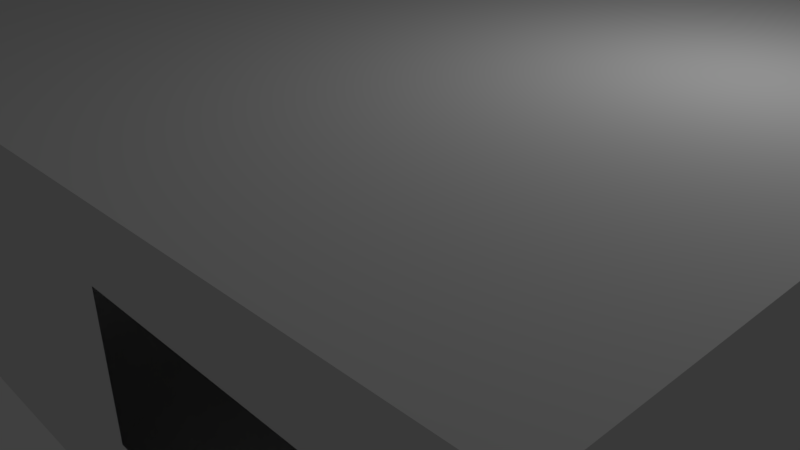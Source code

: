 # Source: Haunted_House_Prototype.blend  (saved by Blender 2.77.0; exported with 4.5.12 LTS)
import bpy
from mathutils import Matrix  # noqa: F401  (used for matrix-valued properties, if any)

bpy.ops.wm.read_factory_settings(use_empty=True)
scene = bpy.context.scene
scene.name = 'Scene'

# ---- collections
col_collection_1 = bpy.data.collections.new('Collection 1'); scene.collection.children.link(col_collection_1)

# ---- materials (node trees are filled in below, after node groups)
mat_material = bpy.data.materials.new('Material')
mat_material.alpha_threshold = 0.0
mat_material.use_transparent_shadow = False
mat_material.roughness = 0.5
mat_material.line_color = (0.0, 0.0, 0.0, 1.0)

# ---- material node trees

# ---- world
world_world = bpy.data.worlds.new('World'); scene.world = world_world
world_world.color = (0.05088, 0.05088, 0.05088)
world_world.use_sun_shadow = False
world_world.sun_shadow_jitter_overblur = 0.0
world_world.cycles.sampling_method = 'MANUAL'

# ---- cameras
cam_camera = bpy.data.cameras.new('Camera')
cam_camera.clip_end = 100.0
cam_camera.lens = 35.0
cam_camera.sensor_width = 32.0
cam_camera.sensor_height = 18.0
cam_camera.ortho_scale = 7.314
cam_camera.dof.focus_distance = 0.0
cam_camera.dof.aperture_fstop = 128.0

# ---- lights
light_lamp = bpy.data.lights.new('Lamp', 'POINT')
light_lamp.transmission_factor = 0.0
light_lamp.cutoff_distance = 30.0
light_lamp.energy = 100.0
light_lamp.shadow_buffer_clip_start = 1.001
light_lamp.shadow_soft_size = 0.1
light_lamp.shadow_maximum_resolution = 0.006
light_lamp.use_absolute_resolution = True

# ---- meshes
me_cube_003 = bpy.data.meshes.new('Cube.003')
me_cube_003.from_pydata([(-3.0, -4.5, 0.0), (-3.0, -4.5, 3.0), (-3.0, 4.5, 0.0), (-3.0, 4.5, 3.0), (3.0, -4.5, 0.0), (3.0, -4.5, 3.0), (3.0, 4.5, 0.0), (3.0, 4.5, 3.0)], [], [(1, 0, 2, 3), (3, 2, 6, 7), (7, 6, 4, 5), (5, 4, 0, 1), (0, 4, 6, 2), (5, 1, 3, 7)])
me_cube_003.use_remesh_preserve_volume = False
me_cube_003.use_remesh_preserve_attributes = False
me_cube_003.use_mirror_vertex_groups = False
me_cube_003.update()
me_cube_002 = bpy.data.meshes.new('Cube.002')
me_cube_002.from_pydata([(-3.5, -1.5, 0.0), (-3.5, -1.5, 3.0), (-3.5, 1.5, 0.0), (-3.5, 1.5, 3.0), (3.5, -1.5, 0.0), (3.5, -1.5, 3.0), (3.5, 1.5, 0.0), (3.5, 1.5, 3.0), (-3.5, -1.5, 2.3), (-3.5, 1.5, 2.3), (3.5, 1.5, 2.3), (3.5, -1.5, 2.3), (3.5, -1.0, 0.0), (3.5, 1.0, 0.0), (3.5, 1.0, 2.3), (3.5, -1.0, 2.3), (-3.5, 0.7, 0.0), (-3.5, -0.7, 0.0), (-3.5, -0.7, 2.3), (-3.5, 0.7, 2.3)], [], [(19, 16, 2, 9), (9, 2, 6, 10), (15, 12, 4, 11), (11, 4, 0, 8), (0, 4, 12, 13, 6, 2, 16, 17), (5, 1, 3, 7), (5, 11, 8, 1), (7, 10, 14, 15, 11, 5), (3, 9, 10, 7), (1, 8, 18, 19, 9, 3), (10, 6, 13, 14), (8, 0, 17, 18)])
me_cube_002.use_remesh_preserve_volume = False
me_cube_002.use_remesh_preserve_attributes = False
me_cube_002.use_mirror_vertex_groups = False
me_cube_002.update()
me_cube_001 = bpy.data.meshes.new('Cube.001')
me_cube_001.from_pydata([(3.0, 4.5, 0.0), (3.0, -4.5, 0.0), (-6.0, -4.5, 0.0), (-6.0, 4.5, 0.0), (3.0, 4.5, 3.0), (3.0, -4.5, 3.0), (-6.0, -4.5, 3.0), (-6.0, 4.5, 3.0), (3.0, 4.5, 2.3), (3.0, -4.5, 2.3), (-6.0, -4.5, 2.3), (-6.0, 4.5, 2.3), (-6.0, -3.5, 0.0), (-6.0, -1.5, 0.0), (-6.0, -1.5, 2.3), (-6.0, -3.5, 2.3), (3.0, -4.5, 0.9), (-6.0, -4.5, 0.9), (-5.0, -4.5, 2.3), (-2.7, -4.5, 2.3), (-0.3, -4.5, 2.3), (2.0, -4.5, 2.3), (-5.0, -4.5, 0.9), (-2.7, -4.5, 0.9), (-0.3, -4.5, 0.9), (2.0, -4.5, 0.9), (-3.0, 4.5, 0.0), (-5.0, 4.5, 0.0), (-5.0, 4.5, 2.3), (-3.0, 4.5, 2.3)], [], [(0, 26, 27, 3, 13, 12, 2, 1), (4, 5, 6, 7), (8, 9, 5, 4), (9, 21, 20, 19, 18, 10, 6, 5), (10, 15, 14, 11, 7, 6), (28, 11, 3, 27), (4, 7, 11, 28, 29, 8), (13, 3, 11, 14), (22, 17, 10, 18), (0, 1, 16, 9, 8), (2, 12, 15, 10, 17), (1, 2, 17, 22, 23, 24, 25, 16), (16, 25, 21, 9), (24, 23, 19, 20), (8, 29, 26, 0)])
me_cube_001.materials.append(mat_material)
me_cube_001.use_remesh_preserve_volume = False
me_cube_001.use_remesh_preserve_attributes = False
me_cube_001.use_mirror_vertex_groups = False
me_cube_001.update()
me_cube = bpy.data.meshes.new('Cube')
me_cube.from_pydata([(6.0, 4.5, 0.0), (6.0, -4.5, 0.0), (-6.0, -4.5, 0.0), (-6.0, 4.5, 0.0), (6.0, 4.5, 3.0), (6.0, -4.5, 3.0), (-6.0, -4.5, 3.0), (-6.0, 4.5, 3.0), (6.0, 4.5, 2.3), (6.0, -4.5, 2.3), (-6.0, -4.5, 2.3), (-6.0, 4.5, 2.3), (-6.0, -3.5, 0.0), (-6.0, -1.5, 0.0), (-6.0, -1.5, 2.3), (-6.0, -3.5, 2.3), (6.0, -4.5, 0.9), (-6.0, -4.5, 0.9), (-4.6, -4.5, 2.3), (-2.2, -4.5, 2.3), (2.2, -4.5, 2.3), (4.6, -4.5, 2.3), (-4.6, -4.5, 0.9), (-2.2, -4.5, 0.9), (2.2, -4.5, 0.9), (4.6, -4.5, 0.9), (-3.0, 4.5, 0.0), (-5.0, 4.5, 0.0), (-5.0, 4.5, 2.3), (-3.0, 4.5, 2.3)], [], [(0, 26, 27, 3, 13, 12, 2, 1), (4, 5, 6, 7), (8, 9, 5, 4), (9, 21, 20, 19, 18, 10, 6, 5), (10, 15, 14, 11, 7, 6), (28, 11, 3, 27), (4, 7, 11, 28, 29, 8), (13, 3, 11, 14), (22, 17, 10, 18), (0, 1, 16, 9, 8), (2, 12, 15, 10, 17), (1, 2, 17, 22, 23, 24, 25, 16), (16, 25, 21, 9), (24, 23, 19, 20), (8, 29, 26, 0)])
me_cube.materials.append(mat_material)
me_cube.use_remesh_preserve_volume = False
me_cube.use_remesh_preserve_attributes = False
me_cube.use_mirror_vertex_groups = False
me_cube.update()

# ---- objects
ob_cube_003 = bpy.data.objects.new('Cube.003', me_cube_003)
ob_cube_002 = bpy.data.objects.new('Cube.002', me_cube_002)
ob_cube_001 = bpy.data.objects.new('Cube.001', me_cube_001)
ob_cube = bpy.data.objects.new('Cube', me_cube)
ob_lamp = bpy.data.objects.new('Lamp', light_lamp)
ob_camera = bpy.data.objects.new('Camera', cam_camera)

# ---- transforms, parenting, visibility, modifiers, constraints
ob_cube_003.location = (-16.2, 9.0, 0.0)
ob_cube_003.lineart.crease_threshold = 0.0
ob_cube_002.location = (-9.6, 11.6, 0.0)
ob_cube_002.lineart.crease_threshold = 0.0
ob_cube_001.location = (0.0, 9.1, 0.0)
ob_cube_001.scale = (1.0, -1.0, 1.0)
ob_cube_001.lock_rotations_4d = False
ob_cube_001.empty_display_type = 'ARROWS'
ob_cube_001.lineart.crease_threshold = 0.0
ob_cube.location = (0.0, 0.0, 0.0)
ob_cube.lock_rotations_4d = False
ob_cube.empty_display_type = 'ARROWS'
ob_cube.lineart.crease_threshold = 0.0
ob_lamp.location = (4.076, 1.005, 5.904)
ob_lamp.rotation_euler = (0.6503, 0.05522, 1.866)
ob_lamp.lock_rotations_4d = False
ob_lamp.empty_display_type = 'ARROWS'
ob_lamp.color = (0.0, 0.0, 0.0, 0.0)
ob_lamp.lineart.crease_threshold = 0.0
ob_camera.location = (7.481, -6.508, 5.344)
ob_camera.rotation_euler = (1.109, 0.01082, 0.8149)
ob_camera.lock_rotations_4d = False
ob_camera.empty_display_type = 'ARROWS'
ob_camera.color = (0.0, 0.0, 0.0, 0.0)
ob_camera.display_type = 'WIRE'
ob_camera.lineart.crease_threshold = 0.0

# ---- collection membership
col_collection_1.objects.link(ob_cube_003)
col_collection_1.objects.link(ob_cube_002)
col_collection_1.objects.link(ob_cube_001)
col_collection_1.objects.link(ob_cube)
col_collection_1.objects.link(ob_lamp)
col_collection_1.objects.link(ob_camera)

# ---- scene / render settings (as saved in the file)
scene.camera = ob_camera
scene.frame_start = 1; scene.frame_end = 250; scene.frame_set(1)
scene.render.engine = 'BLENDER_EEVEE_NEXT'
scene.render.resolution_percentage = 50
scene.render.dither_intensity = 0.0
scene.cycles.use_denoising = False
scene.cycles.samples = 128
scene.cycles.sampling_pattern = 'TABULATED_SOBOL'
scene.cycles.light_sampling_threshold = 0.0
scene.cycles.use_adaptive_sampling = False
scene.cycles.use_light_tree = False
scene.cycles.blur_glossy = 0.0
scene.cycles.sample_clamp_indirect = 0.0
scene.view_settings.view_transform = 'Standard'
bpy.context.view_layer.update()
